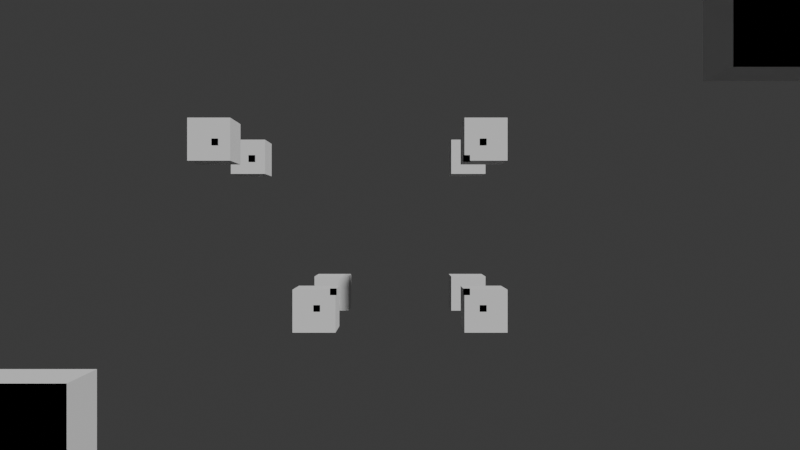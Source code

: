 # Source: keypoint2pose.blend  (saved by Blender 4.0.36; exported with 4.5.12 LTS)
import bpy
from mathutils import Matrix  # noqa: F401  (used for matrix-valued properties, if any)

bpy.ops.wm.read_factory_settings(use_empty=True)
scene = bpy.context.scene
scene.name = 'Scene'

# ---- collections
col_collection = bpy.data.collections.new('Collection'); scene.collection.children.link(col_collection)

# ---- world
world_world = bpy.data.worlds.new('World'); scene.world = world_world
world_world.use_nodes = True; world_world.node_tree.nodes.clear()
_N = world_world.node_tree.nodes; _L = world_world.node_tree.links
n0 = _N.new('ShaderNodeOutputWorld'); n0.name = 'World Output'; n0.location = (300, 300)
n1 = _N.new('ShaderNodeBackground'); n1.name = 'Background'; n1.location = (10, 300)
n1.inputs[0].default_value = (0.05088, 0.05088, 0.05088, 1.0)
_L.new(n1.outputs[0], n0.inputs[0])
n0.is_active_output = True
world_world.color = (0.05088, 0.05088, 0.05088)
world_world.use_sun_shadow = False
world_world.sun_shadow_jitter_overblur = 0.0

# ---- cameras
cam_camera_001 = bpy.data.cameras.new('Camera.001')
cam_camera_001.sensor_fit = 'HORIZONTAL'
cam_camera_001.clip_start = 1.0
cam_camera_001.clip_end = 15.0
cam_camera_001.lens = 30.0
cam_camera_001.show_limits = True
cam_camera_001.dof.focus_distance = 15.0

# ---- meshes
me_cube_598 = bpy.data.meshes.new('Cube.598')
me_cube_598.from_pydata([(-0.1, -0.1, -0.1), (-0.1, -0.1, 0.1), (-0.1, 0.1, -0.1), (-0.1, 0.1, 0.1), (0.1, -0.1, -0.1), (0.1, -0.1, 0.1), (0.1, 0.1, -0.1), (0.1, 0.1, 0.1)], [], [(0, 1, 3, 2), (2, 3, 7, 6), (6, 7, 5, 4), (4, 5, 1, 0), (2, 6, 4, 0), (7, 3, 1, 5)])
_uv = me_cube_598.uv_layers.new(name='UVMap')
_uv.uv.foreach_set('vector', [0.375, 0.0, 0.625, 0.0, 0.625, 0.25, 0.375, 0.25, 0.375, 0.25, 0.625, 0.25, 0.625, 0.5, 0.375, 0.5, 0.375, 0.5, 0.625, 0.5, 0.625, 0.75, 0.375, 0.75, 0.375, 0.75, 0.625, 0.75, 0.625, 1.0, 0.375, 1.0, 0.125, 0.5, 0.375, 0.5, 0.375, 0.75, 0.125, 0.75, 0.625, 0.5, 0.875, 0.5, 0.875, 0.75, 0.625, 0.75])
me_cube_598.update()
me_cube_599 = bpy.data.meshes.new('Cube.599')
me_cube_599.from_pydata([(-0.1, -0.1, -0.1), (-0.1, -0.1, 0.1), (-0.1, 0.1, -0.1), (-0.1, 0.1, 0.1), (0.1, -0.1, -0.1), (0.1, -0.1, 0.1), (0.1, 0.1, -0.1), (0.1, 0.1, 0.1)], [], [(0, 1, 3, 2), (2, 3, 7, 6), (6, 7, 5, 4), (4, 5, 1, 0), (2, 6, 4, 0), (7, 3, 1, 5)])
_uv = me_cube_599.uv_layers.new(name='UVMap')
_uv.uv.foreach_set('vector', [0.375, 0.0, 0.625, 0.0, 0.625, 0.25, 0.375, 0.25, 0.375, 0.25, 0.625, 0.25, 0.625, 0.5, 0.375, 0.5, 0.375, 0.5, 0.625, 0.5, 0.625, 0.75, 0.375, 0.75, 0.375, 0.75, 0.625, 0.75, 0.625, 1.0, 0.375, 1.0, 0.125, 0.5, 0.375, 0.5, 0.375, 0.75, 0.125, 0.75, 0.625, 0.5, 0.875, 0.5, 0.875, 0.75, 0.625, 0.75])
me_cube_599.update()
me_cube_600 = bpy.data.meshes.new('Cube.600')
me_cube_600.from_pydata([(-0.25, -0.25, -0.25), (-0.25, -0.25, 0.25), (-0.25, 0.25, -0.25), (-0.25, 0.25, 0.25), (0.25, -0.25, -0.25), (0.25, -0.25, 0.25), (0.25, 0.25, -0.25), (0.25, 0.25, 0.25)], [], [(0, 1, 3, 2), (2, 3, 7, 6), (6, 7, 5, 4), (4, 5, 1, 0), (2, 6, 4, 0), (7, 3, 1, 5)])
_uv = me_cube_600.uv_layers.new(name='UVMap')
_uv.uv.foreach_set('vector', [0.375, 0.0, 0.625, 0.0, 0.625, 0.25, 0.375, 0.25, 0.375, 0.25, 0.625, 0.25, 0.625, 0.5, 0.375, 0.5, 0.375, 0.5, 0.625, 0.5, 0.625, 0.75, 0.375, 0.75, 0.375, 0.75, 0.625, 0.75, 0.625, 1.0, 0.375, 1.0, 0.125, 0.5, 0.375, 0.5, 0.375, 0.75, 0.125, 0.75, 0.625, 0.5, 0.875, 0.5, 0.875, 0.75, 0.625, 0.75])
me_cube_600.update()
me_cube_601 = bpy.data.meshes.new('Cube.601')
me_cube_601.from_pydata([(-0.005, -0.005, -0.005), (-0.005, -0.005, 0.005), (-0.005, 0.005, -0.005), (-0.005, 0.005, 0.005), (0.005, -0.005, -0.005), (0.005, -0.005, 0.005), (0.005, 0.005, -0.005), (0.005, 0.005, 0.005)], [], [(0, 1, 3, 2), (2, 3, 7, 6), (6, 7, 5, 4), (4, 5, 1, 0), (2, 6, 4, 0), (7, 3, 1, 5)])
_uv = me_cube_601.uv_layers.new(name='UVMap')
_uv.uv.foreach_set('vector', [0.375, 0.0, 0.625, 0.0, 0.625, 0.25, 0.375, 0.25, 0.375, 0.25, 0.625, 0.25, 0.625, 0.5, 0.375, 0.5, 0.375, 0.5, 0.625, 0.5, 0.625, 0.75, 0.375, 0.75, 0.375, 0.75, 0.625, 0.75, 0.625, 1.0, 0.375, 1.0, 0.125, 0.5, 0.375, 0.5, 0.375, 0.75, 0.125, 0.75, 0.625, 0.5, 0.875, 0.5, 0.875, 0.75, 0.625, 0.75])
me_cube_601.update()
me_cube_602 = bpy.data.meshes.new('Cube.602')
me_cube_602.from_pydata([(-0.25, -0.25, -0.25), (-0.25, -0.25, 0.25), (-0.25, 0.25, -0.25), (-0.25, 0.25, 0.25), (0.25, -0.25, -0.25), (0.25, -0.25, 0.25), (0.25, 0.25, -0.25), (0.25, 0.25, 0.25)], [], [(0, 1, 3, 2), (2, 3, 7, 6), (6, 7, 5, 4), (4, 5, 1, 0), (2, 6, 4, 0), (7, 3, 1, 5)])
_uv = me_cube_602.uv_layers.new(name='UVMap')
_uv.uv.foreach_set('vector', [0.375, 0.0, 0.625, 0.0, 0.625, 0.25, 0.375, 0.25, 0.375, 0.25, 0.625, 0.25, 0.625, 0.5, 0.375, 0.5, 0.375, 0.5, 0.625, 0.5, 0.625, 0.75, 0.375, 0.75, 0.375, 0.75, 0.625, 0.75, 0.625, 1.0, 0.375, 1.0, 0.125, 0.5, 0.375, 0.5, 0.375, 0.75, 0.125, 0.75, 0.625, 0.5, 0.875, 0.5, 0.875, 0.75, 0.625, 0.75])
me_cube_602.update()
me_cube_603 = bpy.data.meshes.new('Cube.603')
me_cube_603.from_pydata([(-0.005, -0.005, -0.005), (-0.005, -0.005, 0.005), (-0.005, 0.005, -0.005), (-0.005, 0.005, 0.005), (0.005, -0.005, -0.005), (0.005, -0.005, 0.005), (0.005, 0.005, -0.005), (0.005, 0.005, 0.005)], [], [(0, 1, 3, 2), (2, 3, 7, 6), (6, 7, 5, 4), (4, 5, 1, 0), (2, 6, 4, 0), (7, 3, 1, 5)])
_uv = me_cube_603.uv_layers.new(name='UVMap')
_uv.uv.foreach_set('vector', [0.375, 0.0, 0.625, 0.0, 0.625, 0.25, 0.375, 0.25, 0.375, 0.25, 0.625, 0.25, 0.625, 0.5, 0.375, 0.5, 0.375, 0.5, 0.625, 0.5, 0.625, 0.75, 0.375, 0.75, 0.375, 0.75, 0.625, 0.75, 0.625, 1.0, 0.375, 1.0, 0.125, 0.5, 0.375, 0.5, 0.375, 0.75, 0.125, 0.75, 0.625, 0.5, 0.875, 0.5, 0.875, 0.75, 0.625, 0.75])
me_cube_603.update()
me_cube_604 = bpy.data.meshes.new('Cube.604')
me_cube_604.from_pydata([(-0.25, -0.25, -0.25), (-0.25, -0.25, 0.25), (-0.25, 0.25, -0.25), (-0.25, 0.25, 0.25), (0.25, -0.25, -0.25), (0.25, -0.25, 0.25), (0.25, 0.25, -0.25), (0.25, 0.25, 0.25)], [], [(0, 1, 3, 2), (2, 3, 7, 6), (6, 7, 5, 4), (4, 5, 1, 0), (2, 6, 4, 0), (7, 3, 1, 5)])
_uv = me_cube_604.uv_layers.new(name='UVMap')
_uv.uv.foreach_set('vector', [0.375, 0.0, 0.625, 0.0, 0.625, 0.25, 0.375, 0.25, 0.375, 0.25, 0.625, 0.25, 0.625, 0.5, 0.375, 0.5, 0.375, 0.5, 0.625, 0.5, 0.625, 0.75, 0.375, 0.75, 0.375, 0.75, 0.625, 0.75, 0.625, 1.0, 0.375, 1.0, 0.125, 0.5, 0.375, 0.5, 0.375, 0.75, 0.125, 0.75, 0.625, 0.5, 0.875, 0.5, 0.875, 0.75, 0.625, 0.75])
me_cube_604.update()
me_cube_605 = bpy.data.meshes.new('Cube.605')
me_cube_605.from_pydata([(-0.005, -0.005, -0.005), (-0.005, -0.005, 0.005), (-0.005, 0.005, -0.005), (-0.005, 0.005, 0.005), (0.005, -0.005, -0.005), (0.005, -0.005, 0.005), (0.005, 0.005, -0.005), (0.005, 0.005, 0.005)], [], [(0, 1, 3, 2), (2, 3, 7, 6), (6, 7, 5, 4), (4, 5, 1, 0), (2, 6, 4, 0), (7, 3, 1, 5)])
_uv = me_cube_605.uv_layers.new(name='UVMap')
_uv.uv.foreach_set('vector', [0.375, 0.0, 0.625, 0.0, 0.625, 0.25, 0.375, 0.25, 0.375, 0.25, 0.625, 0.25, 0.625, 0.5, 0.375, 0.5, 0.375, 0.5, 0.625, 0.5, 0.625, 0.75, 0.375, 0.75, 0.375, 0.75, 0.625, 0.75, 0.625, 1.0, 0.375, 1.0, 0.125, 0.5, 0.375, 0.5, 0.375, 0.75, 0.125, 0.75, 0.625, 0.5, 0.875, 0.5, 0.875, 0.75, 0.625, 0.75])
me_cube_605.update()
me_cube_606 = bpy.data.meshes.new('Cube.606')
me_cube_606.from_pydata([(-0.25, -0.25, -0.25), (-0.25, -0.25, 0.25), (-0.25, 0.25, -0.25), (-0.25, 0.25, 0.25), (0.25, -0.25, -0.25), (0.25, -0.25, 0.25), (0.25, 0.25, -0.25), (0.25, 0.25, 0.25)], [], [(0, 1, 3, 2), (2, 3, 7, 6), (6, 7, 5, 4), (4, 5, 1, 0), (2, 6, 4, 0), (7, 3, 1, 5)])
_uv = me_cube_606.uv_layers.new(name='UVMap')
_uv.uv.foreach_set('vector', [0.375, 0.0, 0.625, 0.0, 0.625, 0.25, 0.375, 0.25, 0.375, 0.25, 0.625, 0.25, 0.625, 0.5, 0.375, 0.5, 0.375, 0.5, 0.625, 0.5, 0.625, 0.75, 0.375, 0.75, 0.375, 0.75, 0.625, 0.75, 0.625, 1.0, 0.375, 1.0, 0.125, 0.5, 0.375, 0.5, 0.375, 0.75, 0.125, 0.75, 0.625, 0.5, 0.875, 0.5, 0.875, 0.75, 0.625, 0.75])
me_cube_606.update()
me_cube_607 = bpy.data.meshes.new('Cube.607')
me_cube_607.from_pydata([(-0.005, -0.005, -0.005), (-0.005, -0.005, 0.005), (-0.005, 0.005, -0.005), (-0.005, 0.005, 0.005), (0.005, -0.005, -0.005), (0.005, -0.005, 0.005), (0.005, 0.005, -0.005), (0.005, 0.005, 0.005)], [], [(0, 1, 3, 2), (2, 3, 7, 6), (6, 7, 5, 4), (4, 5, 1, 0), (2, 6, 4, 0), (7, 3, 1, 5)])
_uv = me_cube_607.uv_layers.new(name='UVMap')
_uv.uv.foreach_set('vector', [0.375, 0.0, 0.625, 0.0, 0.625, 0.25, 0.375, 0.25, 0.375, 0.25, 0.625, 0.25, 0.625, 0.5, 0.375, 0.5, 0.375, 0.5, 0.625, 0.5, 0.625, 0.75, 0.375, 0.75, 0.375, 0.75, 0.625, 0.75, 0.625, 1.0, 0.375, 1.0, 0.125, 0.5, 0.375, 0.5, 0.375, 0.75, 0.125, 0.75, 0.625, 0.5, 0.875, 0.5, 0.875, 0.75, 0.625, 0.75])
me_cube_607.update()
me_cube_608 = bpy.data.meshes.new('Cube.608')
me_cube_608.from_pydata([(-0.25, -0.25, -0.25), (-0.25, -0.25, 0.25), (-0.25, 0.25, -0.25), (-0.25, 0.25, 0.25), (0.25, -0.25, -0.25), (0.25, -0.25, 0.25), (0.25, 0.25, -0.25), (0.25, 0.25, 0.25)], [], [(0, 1, 3, 2), (2, 3, 7, 6), (6, 7, 5, 4), (4, 5, 1, 0), (2, 6, 4, 0), (7, 3, 1, 5)])
_uv = me_cube_608.uv_layers.new(name='UVMap')
_uv.uv.foreach_set('vector', [0.375, 0.0, 0.625, 0.0, 0.625, 0.25, 0.375, 0.25, 0.375, 0.25, 0.625, 0.25, 0.625, 0.5, 0.375, 0.5, 0.375, 0.5, 0.625, 0.5, 0.625, 0.75, 0.375, 0.75, 0.375, 0.75, 0.625, 0.75, 0.625, 1.0, 0.375, 1.0, 0.125, 0.5, 0.375, 0.5, 0.375, 0.75, 0.125, 0.75, 0.625, 0.5, 0.875, 0.5, 0.875, 0.75, 0.625, 0.75])
me_cube_608.update()
me_cube_609 = bpy.data.meshes.new('Cube.609')
me_cube_609.from_pydata([(-0.005, -0.005, -0.005), (-0.005, -0.005, 0.005), (-0.005, 0.005, -0.005), (-0.005, 0.005, 0.005), (0.005, -0.005, -0.005), (0.005, -0.005, 0.005), (0.005, 0.005, -0.005), (0.005, 0.005, 0.005)], [], [(0, 1, 3, 2), (2, 3, 7, 6), (6, 7, 5, 4), (4, 5, 1, 0), (2, 6, 4, 0), (7, 3, 1, 5)])
_uv = me_cube_609.uv_layers.new(name='UVMap')
_uv.uv.foreach_set('vector', [0.375, 0.0, 0.625, 0.0, 0.625, 0.25, 0.375, 0.25, 0.375, 0.25, 0.625, 0.25, 0.625, 0.5, 0.375, 0.5, 0.375, 0.5, 0.625, 0.5, 0.625, 0.75, 0.375, 0.75, 0.375, 0.75, 0.625, 0.75, 0.625, 1.0, 0.375, 1.0, 0.125, 0.5, 0.375, 0.5, 0.375, 0.75, 0.125, 0.75, 0.625, 0.5, 0.875, 0.5, 0.875, 0.75, 0.625, 0.75])
me_cube_609.update()
me_cube_610 = bpy.data.meshes.new('Cube.610')
me_cube_610.from_pydata([(-0.25, -0.25, -0.25), (-0.25, -0.25, 0.25), (-0.25, 0.25, -0.25), (-0.25, 0.25, 0.25), (0.25, -0.25, -0.25), (0.25, -0.25, 0.25), (0.25, 0.25, -0.25), (0.25, 0.25, 0.25)], [], [(0, 1, 3, 2), (2, 3, 7, 6), (6, 7, 5, 4), (4, 5, 1, 0), (2, 6, 4, 0), (7, 3, 1, 5)])
_uv = me_cube_610.uv_layers.new(name='UVMap')
_uv.uv.foreach_set('vector', [0.375, 0.0, 0.625, 0.0, 0.625, 0.25, 0.375, 0.25, 0.375, 0.25, 0.625, 0.25, 0.625, 0.5, 0.375, 0.5, 0.375, 0.5, 0.625, 0.5, 0.625, 0.75, 0.375, 0.75, 0.375, 0.75, 0.625, 0.75, 0.625, 1.0, 0.375, 1.0, 0.125, 0.5, 0.375, 0.5, 0.375, 0.75, 0.125, 0.75, 0.625, 0.5, 0.875, 0.5, 0.875, 0.75, 0.625, 0.75])
me_cube_610.update()
me_cube_611 = bpy.data.meshes.new('Cube.611')
me_cube_611.from_pydata([(-0.005, -0.005, -0.005), (-0.005, -0.005, 0.005), (-0.005, 0.005, -0.005), (-0.005, 0.005, 0.005), (0.005, -0.005, -0.005), (0.005, -0.005, 0.005), (0.005, 0.005, -0.005), (0.005, 0.005, 0.005)], [], [(0, 1, 3, 2), (2, 3, 7, 6), (6, 7, 5, 4), (4, 5, 1, 0), (2, 6, 4, 0), (7, 3, 1, 5)])
_uv = me_cube_611.uv_layers.new(name='UVMap')
_uv.uv.foreach_set('vector', [0.375, 0.0, 0.625, 0.0, 0.625, 0.25, 0.375, 0.25, 0.375, 0.25, 0.625, 0.25, 0.625, 0.5, 0.375, 0.5, 0.375, 0.5, 0.625, 0.5, 0.625, 0.75, 0.375, 0.75, 0.375, 0.75, 0.625, 0.75, 0.625, 1.0, 0.375, 1.0, 0.125, 0.5, 0.375, 0.5, 0.375, 0.75, 0.125, 0.75, 0.625, 0.5, 0.875, 0.5, 0.875, 0.75, 0.625, 0.75])
me_cube_611.update()
me_cube_612 = bpy.data.meshes.new('Cube.612')
me_cube_612.from_pydata([(-0.25, -0.25, -0.25), (-0.25, -0.25, 0.25), (-0.25, 0.25, -0.25), (-0.25, 0.25, 0.25), (0.25, -0.25, -0.25), (0.25, -0.25, 0.25), (0.25, 0.25, -0.25), (0.25, 0.25, 0.25)], [], [(0, 1, 3, 2), (2, 3, 7, 6), (6, 7, 5, 4), (4, 5, 1, 0), (2, 6, 4, 0), (7, 3, 1, 5)])
_uv = me_cube_612.uv_layers.new(name='UVMap')
_uv.uv.foreach_set('vector', [0.375, 0.0, 0.625, 0.0, 0.625, 0.25, 0.375, 0.25, 0.375, 0.25, 0.625, 0.25, 0.625, 0.5, 0.375, 0.5, 0.375, 0.5, 0.625, 0.5, 0.625, 0.75, 0.375, 0.75, 0.375, 0.75, 0.625, 0.75, 0.625, 1.0, 0.375, 1.0, 0.125, 0.5, 0.375, 0.5, 0.375, 0.75, 0.125, 0.75, 0.625, 0.5, 0.875, 0.5, 0.875, 0.75, 0.625, 0.75])
me_cube_612.update()
me_cube_613 = bpy.data.meshes.new('Cube.613')
me_cube_613.from_pydata([(-0.005, -0.005, -0.005), (-0.005, -0.005, 0.005), (-0.005, 0.005, -0.005), (-0.005, 0.005, 0.005), (0.005, -0.005, -0.005), (0.005, -0.005, 0.005), (0.005, 0.005, -0.005), (0.005, 0.005, 0.005)], [], [(0, 1, 3, 2), (2, 3, 7, 6), (6, 7, 5, 4), (4, 5, 1, 0), (2, 6, 4, 0), (7, 3, 1, 5)])
_uv = me_cube_613.uv_layers.new(name='UVMap')
_uv.uv.foreach_set('vector', [0.375, 0.0, 0.625, 0.0, 0.625, 0.25, 0.375, 0.25, 0.375, 0.25, 0.625, 0.25, 0.625, 0.5, 0.375, 0.5, 0.375, 0.5, 0.625, 0.5, 0.625, 0.75, 0.375, 0.75, 0.375, 0.75, 0.625, 0.75, 0.625, 1.0, 0.375, 1.0, 0.125, 0.5, 0.375, 0.5, 0.375, 0.75, 0.125, 0.75, 0.625, 0.5, 0.875, 0.5, 0.875, 0.75, 0.625, 0.75])
me_cube_613.update()
me_cube_614 = bpy.data.meshes.new('Cube.614')
me_cube_614.from_pydata([(-0.25, -0.25, -0.25), (-0.25, -0.25, 0.25), (-0.25, 0.25, -0.25), (-0.25, 0.25, 0.25), (0.25, -0.25, -0.25), (0.25, -0.25, 0.25), (0.25, 0.25, -0.25), (0.25, 0.25, 0.25)], [], [(0, 1, 3, 2), (2, 3, 7, 6), (6, 7, 5, 4), (4, 5, 1, 0), (2, 6, 4, 0), (7, 3, 1, 5)])
_uv = me_cube_614.uv_layers.new(name='UVMap')
_uv.uv.foreach_set('vector', [0.375, 0.0, 0.625, 0.0, 0.625, 0.25, 0.375, 0.25, 0.375, 0.25, 0.625, 0.25, 0.625, 0.5, 0.375, 0.5, 0.375, 0.5, 0.625, 0.5, 0.625, 0.75, 0.375, 0.75, 0.375, 0.75, 0.625, 0.75, 0.625, 1.0, 0.375, 1.0, 0.125, 0.5, 0.375, 0.5, 0.375, 0.75, 0.125, 0.75, 0.625, 0.5, 0.875, 0.5, 0.875, 0.75, 0.625, 0.75])
me_cube_614.update()
me_cube_615 = bpy.data.meshes.new('Cube.615')
me_cube_615.from_pydata([(-0.005, -0.005, -0.005), (-0.005, -0.005, 0.005), (-0.005, 0.005, -0.005), (-0.005, 0.005, 0.005), (0.005, -0.005, -0.005), (0.005, -0.005, 0.005), (0.005, 0.005, -0.005), (0.005, 0.005, 0.005)], [], [(0, 1, 3, 2), (2, 3, 7, 6), (6, 7, 5, 4), (4, 5, 1, 0), (2, 6, 4, 0), (7, 3, 1, 5)])
_uv = me_cube_615.uv_layers.new(name='UVMap')
_uv.uv.foreach_set('vector', [0.375, 0.0, 0.625, 0.0, 0.625, 0.25, 0.375, 0.25, 0.375, 0.25, 0.625, 0.25, 0.625, 0.5, 0.375, 0.5, 0.375, 0.5, 0.625, 0.5, 0.625, 0.75, 0.375, 0.75, 0.375, 0.75, 0.625, 0.75, 0.625, 1.0, 0.375, 1.0, 0.125, 0.5, 0.375, 0.5, 0.375, 0.75, 0.125, 0.75, 0.625, 0.5, 0.875, 0.5, 0.875, 0.75, 0.625, 0.75])
me_cube_615.update()

# ---- objects
ob_camera = bpy.data.objects.new('Camera', cam_camera_001)
ob_cube = bpy.data.objects.new('Cube', me_cube_598)
ob_cube_001 = bpy.data.objects.new('Cube.001', me_cube_599)
ob_cube_002 = bpy.data.objects.new('Cube.002', me_cube_600)
ob_cube_003 = bpy.data.objects.new('Cube.003', me_cube_601)
ob_cube_004 = bpy.data.objects.new('Cube.004', me_cube_602)
ob_cube_005 = bpy.data.objects.new('Cube.005', me_cube_603)
ob_cube_006 = bpy.data.objects.new('Cube.006', me_cube_604)
ob_cube_007 = bpy.data.objects.new('Cube.007', me_cube_605)
ob_cube_008 = bpy.data.objects.new('Cube.008', me_cube_606)
ob_cube_009 = bpy.data.objects.new('Cube.009', me_cube_607)
ob_cube_010 = bpy.data.objects.new('Cube.010', me_cube_608)
ob_cube_011 = bpy.data.objects.new('Cube.011', me_cube_609)
ob_cube_012 = bpy.data.objects.new('Cube.012', me_cube_610)
ob_cube_013 = bpy.data.objects.new('Cube.013', me_cube_611)
ob_cube_014 = bpy.data.objects.new('Cube.014', me_cube_612)
ob_cube_015 = bpy.data.objects.new('Cube.015', me_cube_613)
ob_cube_016 = bpy.data.objects.new('Cube.016', me_cube_614)
ob_cube_017 = bpy.data.objects.new('Cube.017', me_cube_615)

# ---- transforms, parenting, visibility, modifiers, constraints
ob_camera.location = (0.0, 0.0, 0.0)
ob_camera.rotation_euler = (1.571, 2.22e-16, 2.22e-16)
ob_cube.location = (0.6, 1.0, 0.3375)
ob_cube_001.location = (-0.6, 1.0, -0.3375)
ob_cube_002.location = (-2.224, 8.0, 1.0)
ob_cube_003.location = (-0.278, 1.0, 0.125)
ob_cube_004.location = (-1.0, 8.0, -1.0)
ob_cube_005.location = (-0.125, 1.0, -0.125)
ob_cube_006.location = (-2.224, 10.0, 1.0)
ob_cube_007.location = (-0.2224, 1.0, 0.1)
ob_cube_008.location = (-1.0, 10.0, -1.0)
ob_cube_009.location = (-0.1, 1.0, -0.1)
ob_cube_010.location = (1.0, 8.0, 1.0)
ob_cube_011.location = (0.125, 1.0, 0.125)
ob_cube_012.location = (1.0, 8.0, -1.0)
ob_cube_013.location = (0.125, 1.0, -0.125)
ob_cube_014.location = (1.0, 10.0, 1.0)
ob_cube_015.location = (0.1, 1.0, 0.1)
ob_cube_016.location = (1.0, 10.0, -1.0)
ob_cube_017.location = (0.1, 1.0, -0.1)

# ---- collection membership
col_collection.objects.link(ob_camera)
col_collection.objects.link(ob_cube)
col_collection.objects.link(ob_cube_001)
col_collection.objects.link(ob_cube_002)
col_collection.objects.link(ob_cube_003)
col_collection.objects.link(ob_cube_004)
col_collection.objects.link(ob_cube_005)
col_collection.objects.link(ob_cube_006)
col_collection.objects.link(ob_cube_007)
col_collection.objects.link(ob_cube_008)
col_collection.objects.link(ob_cube_009)
col_collection.objects.link(ob_cube_010)
col_collection.objects.link(ob_cube_011)
col_collection.objects.link(ob_cube_012)
col_collection.objects.link(ob_cube_013)
col_collection.objects.link(ob_cube_014)
col_collection.objects.link(ob_cube_015)
col_collection.objects.link(ob_cube_016)
col_collection.objects.link(ob_cube_017)

# ---- scene / render settings (as saved in the file)
scene.camera = ob_camera
scene.frame_start = 1; scene.frame_end = 250; scene.frame_set(5)
scene.render.engine = 'BLENDER_EEVEE_NEXT'
scene.cycles.sampling_pattern = 'TABULATED_SOBOL'
bpy.context.view_layer.update()

# ---- added for rendering (the .blend has no usable light): sun
light_auto_sun = bpy.data.lights.new('AutoSun', 'SUN')
light_auto_sun.energy = 3.0
light_auto_sun.angle = 0.0523599
ob_auto_sun = bpy.data.objects.new('AutoSun', light_auto_sun)
scene.collection.objects.link(ob_auto_sun)
ob_auto_sun.rotation_euler = (0.872665, 0.174533, 0.523599)
bpy.context.view_layer.update()

